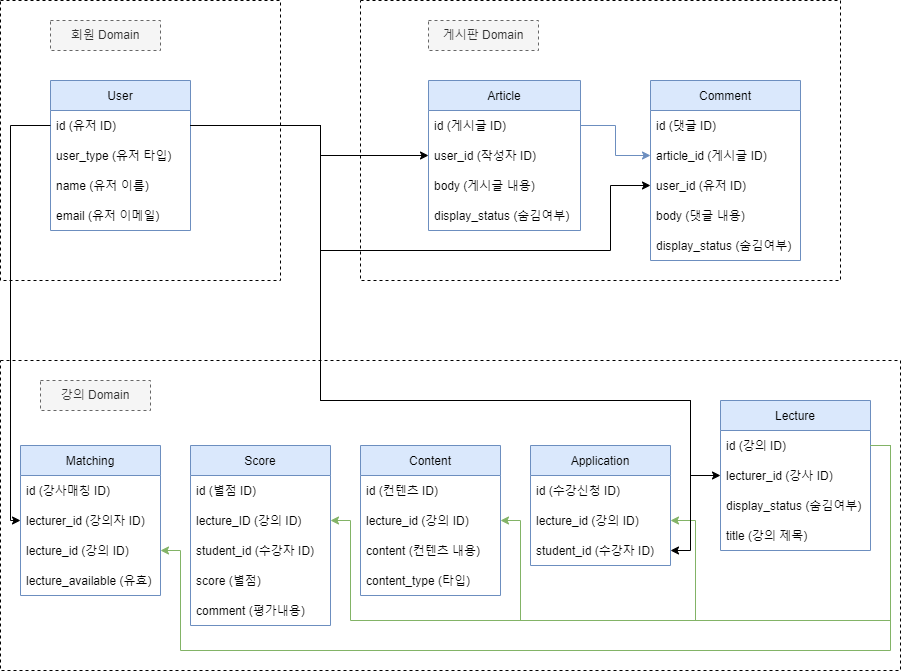

The diagram above was exported from draw.io. Its source (the exported page's mxGraphModel, read from the mxfile embedded in the PNG):
<mxGraphModel dx="1422" dy="804" grid="1" gridSize="10" guides="1" tooltips="1" connect="1" arrows="1" fold="1" page="1" pageScale="1" pageWidth="827" pageHeight="1169" math="0" shadow="0">
  <root>
    <mxCell id="0" />
    <mxCell id="1" parent="0" />
    <mxCell id="VkM5KpGEtEuaz9_OceLG-32" value="" style="rounded=0;whiteSpace=wrap;html=1;dashed=1;" parent="1" vertex="1">
      <mxGeometry x="440" y="80" width="480" height="280" as="geometry" />
    </mxCell>
    <mxCell id="VkM5KpGEtEuaz9_OceLG-28" value="" style="rounded=0;whiteSpace=wrap;html=1;dashed=1;" parent="1" vertex="1">
      <mxGeometry x="80" y="440" width="900" height="310" as="geometry" />
    </mxCell>
    <mxCell id="VkM5KpGEtEuaz9_OceLG-27" value="" style="rounded=0;whiteSpace=wrap;html=1;fillColor=default;dashed=1;" parent="1" vertex="1">
      <mxGeometry x="80" y="80" width="280" height="280" as="geometry" />
    </mxCell>
    <mxCell id="VkM5KpGEtEuaz9_OceLG-30" value="회원 Domain" style="text;html=1;strokeColor=#666666;fillColor=#f5f5f5;align=center;verticalAlign=middle;whiteSpace=wrap;rounded=0;dashed=1;fontColor=#333333;" parent="1" vertex="1">
      <mxGeometry x="130" y="100" width="110" height="30" as="geometry" />
    </mxCell>
    <mxCell id="VkM5KpGEtEuaz9_OceLG-31" value="강의 Domain" style="text;html=1;strokeColor=#666666;fillColor=#f5f5f5;align=center;verticalAlign=middle;whiteSpace=wrap;rounded=0;dashed=1;fontColor=#333333;" parent="1" vertex="1">
      <mxGeometry x="120" y="460" width="110" height="30" as="geometry" />
    </mxCell>
    <mxCell id="VkM5KpGEtEuaz9_OceLG-33" value="게시판 Domain" style="text;html=1;strokeColor=#666666;fillColor=#f5f5f5;align=center;verticalAlign=middle;whiteSpace=wrap;rounded=0;dashed=1;fontColor=#333333;" parent="1" vertex="1">
      <mxGeometry x="508" y="100" width="110" height="30" as="geometry" />
    </mxCell>
    <mxCell id="2lfc7GgJzCPVsnYvK6St-1" value="User" style="swimlane;fontStyle=0;childLayout=stackLayout;horizontal=1;startSize=30;horizontalStack=0;resizeParent=1;resizeParentMax=0;resizeLast=0;collapsible=1;marginBottom=0;fillColor=#dae8fc;strokeColor=#6c8ebf;" vertex="1" parent="1">
      <mxGeometry x="130" y="160" width="140" height="150" as="geometry" />
    </mxCell>
    <mxCell id="2lfc7GgJzCPVsnYvK6St-2" value="id (유저 ID)" style="text;strokeColor=none;fillColor=none;align=left;verticalAlign=middle;spacingLeft=4;spacingRight=4;overflow=hidden;points=[[0,0.5],[1,0.5]];portConstraint=eastwest;rotatable=0;" vertex="1" parent="2lfc7GgJzCPVsnYvK6St-1">
      <mxGeometry y="30" width="140" height="30" as="geometry" />
    </mxCell>
    <mxCell id="2lfc7GgJzCPVsnYvK6St-3" value="user_type (유저 타입)" style="text;strokeColor=none;fillColor=none;align=left;verticalAlign=middle;spacingLeft=4;spacingRight=4;overflow=hidden;points=[[0,0.5],[1,0.5]];portConstraint=eastwest;rotatable=0;" vertex="1" parent="2lfc7GgJzCPVsnYvK6St-1">
      <mxGeometry y="60" width="140" height="30" as="geometry" />
    </mxCell>
    <mxCell id="2lfc7GgJzCPVsnYvK6St-40" value="name (유저 이름)" style="text;strokeColor=none;fillColor=none;align=left;verticalAlign=middle;spacingLeft=4;spacingRight=4;overflow=hidden;points=[[0,0.5],[1,0.5]];portConstraint=eastwest;rotatable=0;" vertex="1" parent="2lfc7GgJzCPVsnYvK6St-1">
      <mxGeometry y="90" width="140" height="30" as="geometry" />
    </mxCell>
    <mxCell id="2lfc7GgJzCPVsnYvK6St-4" value="email (유저 이메일)" style="text;strokeColor=none;fillColor=none;align=left;verticalAlign=middle;spacingLeft=4;spacingRight=4;overflow=hidden;points=[[0,0.5],[1,0.5]];portConstraint=eastwest;rotatable=0;" vertex="1" parent="2lfc7GgJzCPVsnYvK6St-1">
      <mxGeometry y="120" width="140" height="30" as="geometry" />
    </mxCell>
    <mxCell id="2lfc7GgJzCPVsnYvK6St-5" value="Article" style="swimlane;fontStyle=0;childLayout=stackLayout;horizontal=1;startSize=30;horizontalStack=0;resizeParent=1;resizeParentMax=0;resizeLast=0;collapsible=1;marginBottom=0;direction=east;fillColor=#dae8fc;strokeColor=#6c8ebf;" vertex="1" parent="1">
      <mxGeometry x="508" y="160" width="152" height="150" as="geometry">
        <mxRectangle x="508" y="160" width="70" height="30" as="alternateBounds" />
      </mxGeometry>
    </mxCell>
    <mxCell id="2lfc7GgJzCPVsnYvK6St-6" value="id (게시글 ID)" style="text;strokeColor=none;fillColor=none;align=left;verticalAlign=middle;spacingLeft=4;spacingRight=4;overflow=hidden;points=[[0,0.5],[1,0.5]];portConstraint=eastwest;rotatable=0;" vertex="1" parent="2lfc7GgJzCPVsnYvK6St-5">
      <mxGeometry y="30" width="152" height="30" as="geometry" />
    </mxCell>
    <mxCell id="2lfc7GgJzCPVsnYvK6St-7" value="user_id (작성자 ID)" style="text;strokeColor=none;fillColor=none;align=left;verticalAlign=middle;spacingLeft=4;spacingRight=4;overflow=hidden;points=[[0,0.5],[1,0.5]];portConstraint=eastwest;rotatable=0;" vertex="1" parent="2lfc7GgJzCPVsnYvK6St-5">
      <mxGeometry y="60" width="152" height="30" as="geometry" />
    </mxCell>
    <mxCell id="2lfc7GgJzCPVsnYvK6St-17" value="body (게시글 내용)" style="text;strokeColor=none;fillColor=none;align=left;verticalAlign=middle;spacingLeft=4;spacingRight=4;overflow=hidden;points=[[0,0.5],[1,0.5]];portConstraint=eastwest;rotatable=0;" vertex="1" parent="2lfc7GgJzCPVsnYvK6St-5">
      <mxGeometry y="90" width="152" height="30" as="geometry" />
    </mxCell>
    <mxCell id="2lfc7GgJzCPVsnYvK6St-8" value="display_status (숨김여부)" style="text;strokeColor=none;fillColor=none;align=left;verticalAlign=middle;spacingLeft=4;spacingRight=4;overflow=hidden;points=[[0,0.5],[1,0.5]];portConstraint=eastwest;rotatable=0;" vertex="1" parent="2lfc7GgJzCPVsnYvK6St-5">
      <mxGeometry y="120" width="152" height="30" as="geometry" />
    </mxCell>
    <mxCell id="2lfc7GgJzCPVsnYvK6St-9" value="Comment" style="swimlane;fontStyle=0;childLayout=stackLayout;horizontal=1;startSize=30;horizontalStack=0;resizeParent=1;resizeParentMax=0;resizeLast=0;collapsible=1;marginBottom=0;fillColor=#dae8fc;strokeColor=#6c8ebf;" vertex="1" parent="1">
      <mxGeometry x="730" y="160" width="150" height="180" as="geometry" />
    </mxCell>
    <mxCell id="2lfc7GgJzCPVsnYvK6St-10" value="id (댓글 ID)" style="text;strokeColor=none;fillColor=none;align=left;verticalAlign=middle;spacingLeft=4;spacingRight=4;overflow=hidden;points=[[0,0.5],[1,0.5]];portConstraint=eastwest;rotatable=0;" vertex="1" parent="2lfc7GgJzCPVsnYvK6St-9">
      <mxGeometry y="30" width="150" height="30" as="geometry" />
    </mxCell>
    <mxCell id="2lfc7GgJzCPVsnYvK6St-11" value="article_id (게시글 ID)" style="text;strokeColor=none;fillColor=none;align=left;verticalAlign=middle;spacingLeft=4;spacingRight=4;overflow=hidden;points=[[0,0.5],[1,0.5]];portConstraint=eastwest;rotatable=0;" vertex="1" parent="2lfc7GgJzCPVsnYvK6St-9">
      <mxGeometry y="60" width="150" height="30" as="geometry" />
    </mxCell>
    <mxCell id="2lfc7GgJzCPVsnYvK6St-18" value="user_id (유저 ID)" style="text;strokeColor=none;fillColor=none;align=left;verticalAlign=middle;spacingLeft=4;spacingRight=4;overflow=hidden;points=[[0,0.5],[1,0.5]];portConstraint=eastwest;rotatable=0;" vertex="1" parent="2lfc7GgJzCPVsnYvK6St-9">
      <mxGeometry y="90" width="150" height="30" as="geometry" />
    </mxCell>
    <mxCell id="2lfc7GgJzCPVsnYvK6St-19" value="body (댓글 내용)" style="text;strokeColor=none;fillColor=none;align=left;verticalAlign=middle;spacingLeft=4;spacingRight=4;overflow=hidden;points=[[0,0.5],[1,0.5]];portConstraint=eastwest;rotatable=0;" vertex="1" parent="2lfc7GgJzCPVsnYvK6St-9">
      <mxGeometry y="120" width="150" height="30" as="geometry" />
    </mxCell>
    <mxCell id="2lfc7GgJzCPVsnYvK6St-12" value="display_status (숨김여부)" style="text;strokeColor=none;fillColor=none;align=left;verticalAlign=middle;spacingLeft=4;spacingRight=4;overflow=hidden;points=[[0,0.5],[1,0.5]];portConstraint=eastwest;rotatable=0;" vertex="1" parent="2lfc7GgJzCPVsnYvK6St-9">
      <mxGeometry y="150" width="150" height="30" as="geometry" />
    </mxCell>
    <mxCell id="2lfc7GgJzCPVsnYvK6St-13" style="edgeStyle=orthogonalEdgeStyle;rounded=0;orthogonalLoop=1;jettySize=auto;html=1;" edge="1" parent="1" source="2lfc7GgJzCPVsnYvK6St-2" target="2lfc7GgJzCPVsnYvK6St-7">
      <mxGeometry relative="1" as="geometry">
        <Array as="points">
          <mxPoint x="400" y="205" />
          <mxPoint x="400" y="235" />
        </Array>
      </mxGeometry>
    </mxCell>
    <mxCell id="2lfc7GgJzCPVsnYvK6St-14" style="edgeStyle=orthogonalEdgeStyle;rounded=0;orthogonalLoop=1;jettySize=auto;html=1;" edge="1" parent="1" source="2lfc7GgJzCPVsnYvK6St-2" target="2lfc7GgJzCPVsnYvK6St-18">
      <mxGeometry relative="1" as="geometry">
        <Array as="points">
          <mxPoint x="400" y="205" />
          <mxPoint x="400" y="330" />
          <mxPoint x="690" y="330" />
          <mxPoint x="690" y="265" />
        </Array>
      </mxGeometry>
    </mxCell>
    <mxCell id="2lfc7GgJzCPVsnYvK6St-15" style="edgeStyle=orthogonalEdgeStyle;rounded=0;orthogonalLoop=1;jettySize=auto;html=1;fillColor=#dae8fc;strokeColor=#6c8ebf;" edge="1" parent="1" source="2lfc7GgJzCPVsnYvK6St-6" target="2lfc7GgJzCPVsnYvK6St-11">
      <mxGeometry relative="1" as="geometry" />
    </mxCell>
    <mxCell id="2lfc7GgJzCPVsnYvK6St-20" value="Lecture" style="swimlane;fontStyle=0;childLayout=stackLayout;horizontal=1;startSize=30;horizontalStack=0;resizeParent=1;resizeParentMax=0;resizeLast=0;collapsible=1;marginBottom=0;fillColor=#dae8fc;strokeColor=#6c8ebf;" vertex="1" parent="1">
      <mxGeometry x="800" y="480" width="150" height="150" as="geometry" />
    </mxCell>
    <mxCell id="2lfc7GgJzCPVsnYvK6St-21" value="id (강의 ID)" style="text;strokeColor=none;fillColor=none;align=left;verticalAlign=middle;spacingLeft=4;spacingRight=4;overflow=hidden;points=[[0,0.5],[1,0.5]];portConstraint=eastwest;rotatable=0;" vertex="1" parent="2lfc7GgJzCPVsnYvK6St-20">
      <mxGeometry y="30" width="150" height="30" as="geometry" />
    </mxCell>
    <mxCell id="2lfc7GgJzCPVsnYvK6St-22" value="lecturer_id (강사 ID)" style="text;strokeColor=none;fillColor=none;align=left;verticalAlign=middle;spacingLeft=4;spacingRight=4;overflow=hidden;points=[[0,0.5],[1,0.5]];portConstraint=eastwest;rotatable=0;" vertex="1" parent="2lfc7GgJzCPVsnYvK6St-20">
      <mxGeometry y="60" width="150" height="30" as="geometry" />
    </mxCell>
    <mxCell id="2lfc7GgJzCPVsnYvK6St-24" value="display_status (숨김여부)" style="text;strokeColor=none;fillColor=none;align=left;verticalAlign=middle;spacingLeft=4;spacingRight=4;overflow=hidden;points=[[0,0.5],[1,0.5]];portConstraint=eastwest;rotatable=0;" vertex="1" parent="2lfc7GgJzCPVsnYvK6St-20">
      <mxGeometry y="90" width="150" height="30" as="geometry" />
    </mxCell>
    <mxCell id="2lfc7GgJzCPVsnYvK6St-48" value="title (강의 제목)" style="text;strokeColor=none;fillColor=none;align=left;verticalAlign=middle;spacingLeft=4;spacingRight=4;overflow=hidden;points=[[0,0.5],[1,0.5]];portConstraint=eastwest;rotatable=0;" vertex="1" parent="2lfc7GgJzCPVsnYvK6St-20">
      <mxGeometry y="120" width="150" height="30" as="geometry" />
    </mxCell>
    <mxCell id="2lfc7GgJzCPVsnYvK6St-25" value="Score" style="swimlane;fontStyle=0;childLayout=stackLayout;horizontal=1;startSize=30;horizontalStack=0;resizeParent=1;resizeParentMax=0;resizeLast=0;collapsible=1;marginBottom=0;fillColor=#dae8fc;strokeColor=#6c8ebf;" vertex="1" parent="1">
      <mxGeometry x="270" y="525" width="140" height="180" as="geometry" />
    </mxCell>
    <mxCell id="2lfc7GgJzCPVsnYvK6St-26" value="id (별점 ID)" style="text;strokeColor=none;fillColor=none;align=left;verticalAlign=middle;spacingLeft=4;spacingRight=4;overflow=hidden;points=[[0,0.5],[1,0.5]];portConstraint=eastwest;rotatable=0;" vertex="1" parent="2lfc7GgJzCPVsnYvK6St-25">
      <mxGeometry y="30" width="140" height="30" as="geometry" />
    </mxCell>
    <mxCell id="2lfc7GgJzCPVsnYvK6St-27" value="lecture_ID (강의 ID)" style="text;strokeColor=none;fillColor=none;align=left;verticalAlign=middle;spacingLeft=4;spacingRight=4;overflow=hidden;points=[[0,0.5],[1,0.5]];portConstraint=eastwest;rotatable=0;" vertex="1" parent="2lfc7GgJzCPVsnYvK6St-25">
      <mxGeometry y="60" width="140" height="30" as="geometry" />
    </mxCell>
    <mxCell id="2lfc7GgJzCPVsnYvK6St-57" value="student_id (수강자 ID)" style="text;strokeColor=none;fillColor=none;align=left;verticalAlign=middle;spacingLeft=4;spacingRight=4;overflow=hidden;points=[[0,0.5],[1,0.5]];portConstraint=eastwest;rotatable=0;" vertex="1" parent="2lfc7GgJzCPVsnYvK6St-25">
      <mxGeometry y="90" width="140" height="30" as="geometry" />
    </mxCell>
    <mxCell id="2lfc7GgJzCPVsnYvK6St-28" value="score (별점)" style="text;strokeColor=none;fillColor=none;align=left;verticalAlign=middle;spacingLeft=4;spacingRight=4;overflow=hidden;points=[[0,0.5],[1,0.5]];portConstraint=eastwest;rotatable=0;" vertex="1" parent="2lfc7GgJzCPVsnYvK6St-25">
      <mxGeometry y="120" width="140" height="30" as="geometry" />
    </mxCell>
    <mxCell id="2lfc7GgJzCPVsnYvK6St-29" value="comment (평가내용)" style="text;strokeColor=none;fillColor=none;align=left;verticalAlign=middle;spacingLeft=4;spacingRight=4;overflow=hidden;points=[[0,0.5],[1,0.5]];portConstraint=eastwest;rotatable=0;" vertex="1" parent="2lfc7GgJzCPVsnYvK6St-25">
      <mxGeometry y="150" width="140" height="30" as="geometry" />
    </mxCell>
    <mxCell id="2lfc7GgJzCPVsnYvK6St-30" value="Content" style="swimlane;fontStyle=0;childLayout=stackLayout;horizontal=1;startSize=30;horizontalStack=0;resizeParent=1;resizeParentMax=0;resizeLast=0;collapsible=1;marginBottom=0;fillColor=#dae8fc;strokeColor=#6c8ebf;" vertex="1" parent="1">
      <mxGeometry x="440" y="525" width="140" height="150" as="geometry" />
    </mxCell>
    <mxCell id="2lfc7GgJzCPVsnYvK6St-31" value="id (컨텐츠 ID)" style="text;strokeColor=none;fillColor=none;align=left;verticalAlign=middle;spacingLeft=4;spacingRight=4;overflow=hidden;points=[[0,0.5],[1,0.5]];portConstraint=eastwest;rotatable=0;" vertex="1" parent="2lfc7GgJzCPVsnYvK6St-30">
      <mxGeometry y="30" width="140" height="30" as="geometry" />
    </mxCell>
    <mxCell id="2lfc7GgJzCPVsnYvK6St-32" value="lecture_id (강의 ID)" style="text;strokeColor=none;fillColor=none;align=left;verticalAlign=middle;spacingLeft=4;spacingRight=4;overflow=hidden;points=[[0,0.5],[1,0.5]];portConstraint=eastwest;rotatable=0;" vertex="1" parent="2lfc7GgJzCPVsnYvK6St-30">
      <mxGeometry y="60" width="140" height="30" as="geometry" />
    </mxCell>
    <mxCell id="2lfc7GgJzCPVsnYvK6St-33" value="content (컨텐츠 내용)" style="text;strokeColor=none;fillColor=none;align=left;verticalAlign=middle;spacingLeft=4;spacingRight=4;overflow=hidden;points=[[0,0.5],[1,0.5]];portConstraint=eastwest;rotatable=0;" vertex="1" parent="2lfc7GgJzCPVsnYvK6St-30">
      <mxGeometry y="90" width="140" height="30" as="geometry" />
    </mxCell>
    <mxCell id="2lfc7GgJzCPVsnYvK6St-34" value="content_type (타입)" style="text;strokeColor=none;fillColor=none;align=left;verticalAlign=middle;spacingLeft=4;spacingRight=4;overflow=hidden;points=[[0,0.5],[1,0.5]];portConstraint=eastwest;rotatable=0;" vertex="1" parent="2lfc7GgJzCPVsnYvK6St-30">
      <mxGeometry y="120" width="140" height="30" as="geometry" />
    </mxCell>
    <mxCell id="2lfc7GgJzCPVsnYvK6St-35" value="Matching" style="swimlane;fontStyle=0;childLayout=stackLayout;horizontal=1;startSize=30;horizontalStack=0;resizeParent=1;resizeParentMax=0;resizeLast=0;collapsible=1;marginBottom=0;fillColor=#dae8fc;strokeColor=#6c8ebf;" vertex="1" parent="1">
      <mxGeometry x="100" y="525" width="140" height="150" as="geometry">
        <mxRectangle x="660" y="525" width="70" height="30" as="alternateBounds" />
      </mxGeometry>
    </mxCell>
    <mxCell id="2lfc7GgJzCPVsnYvK6St-36" value="id (강사매칭 ID)" style="text;strokeColor=none;fillColor=none;align=left;verticalAlign=middle;spacingLeft=4;spacingRight=4;overflow=hidden;points=[[0,0.5],[1,0.5]];portConstraint=eastwest;rotatable=0;" vertex="1" parent="2lfc7GgJzCPVsnYvK6St-35">
      <mxGeometry y="30" width="140" height="30" as="geometry" />
    </mxCell>
    <mxCell id="2lfc7GgJzCPVsnYvK6St-37" value="lecturer_id (강의자 ID)" style="text;strokeColor=none;fillColor=none;align=left;verticalAlign=middle;spacingLeft=4;spacingRight=4;overflow=hidden;points=[[0,0.5],[1,0.5]];portConstraint=eastwest;rotatable=0;" vertex="1" parent="2lfc7GgJzCPVsnYvK6St-35">
      <mxGeometry y="60" width="140" height="30" as="geometry" />
    </mxCell>
    <mxCell id="2lfc7GgJzCPVsnYvK6St-38" value="lecture_id (강의 ID)" style="text;strokeColor=none;fillColor=none;align=left;verticalAlign=middle;spacingLeft=4;spacingRight=4;overflow=hidden;points=[[0,0.5],[1,0.5]];portConstraint=eastwest;rotatable=0;" vertex="1" parent="2lfc7GgJzCPVsnYvK6St-35">
      <mxGeometry y="90" width="140" height="30" as="geometry" />
    </mxCell>
    <mxCell id="2lfc7GgJzCPVsnYvK6St-39" value="lecture_available (유효)" style="text;strokeColor=none;fillColor=none;align=left;verticalAlign=middle;spacingLeft=4;spacingRight=4;overflow=hidden;points=[[0,0.5],[1,0.5]];portConstraint=eastwest;rotatable=0;" vertex="1" parent="2lfc7GgJzCPVsnYvK6St-35">
      <mxGeometry y="120" width="140" height="30" as="geometry" />
    </mxCell>
    <mxCell id="2lfc7GgJzCPVsnYvK6St-42" style="edgeStyle=orthogonalEdgeStyle;rounded=0;orthogonalLoop=1;jettySize=auto;html=1;entryX=0;entryY=0.5;entryDx=0;entryDy=0;" edge="1" parent="1" source="2lfc7GgJzCPVsnYvK6St-2" target="2lfc7GgJzCPVsnYvK6St-22">
      <mxGeometry relative="1" as="geometry">
        <Array as="points">
          <mxPoint x="400" y="205" />
          <mxPoint x="400" y="480" />
          <mxPoint x="770" y="480" />
          <mxPoint x="770" y="555" />
        </Array>
      </mxGeometry>
    </mxCell>
    <mxCell id="2lfc7GgJzCPVsnYvK6St-43" value="Application" style="swimlane;fontStyle=0;childLayout=stackLayout;horizontal=1;startSize=30;horizontalStack=0;resizeParent=1;resizeParentMax=0;resizeLast=0;collapsible=1;marginBottom=0;fillColor=#dae8fc;strokeColor=#6c8ebf;" vertex="1" parent="1">
      <mxGeometry x="610" y="525" width="140" height="120" as="geometry" />
    </mxCell>
    <mxCell id="2lfc7GgJzCPVsnYvK6St-44" value="id (수강신청 ID)" style="text;strokeColor=none;fillColor=none;align=left;verticalAlign=middle;spacingLeft=4;spacingRight=4;overflow=hidden;points=[[0,0.5],[1,0.5]];portConstraint=eastwest;rotatable=0;" vertex="1" parent="2lfc7GgJzCPVsnYvK6St-43">
      <mxGeometry y="30" width="140" height="30" as="geometry" />
    </mxCell>
    <mxCell id="2lfc7GgJzCPVsnYvK6St-45" value="lecture_id (강의 ID)" style="text;strokeColor=none;fillColor=none;align=left;verticalAlign=middle;spacingLeft=4;spacingRight=4;overflow=hidden;points=[[0,0.5],[1,0.5]];portConstraint=eastwest;rotatable=0;" vertex="1" parent="2lfc7GgJzCPVsnYvK6St-43">
      <mxGeometry y="60" width="140" height="30" as="geometry" />
    </mxCell>
    <mxCell id="2lfc7GgJzCPVsnYvK6St-46" value="student_id (수강자 ID)" style="text;strokeColor=none;fillColor=none;align=left;verticalAlign=middle;spacingLeft=4;spacingRight=4;overflow=hidden;points=[[0,0.5],[1,0.5]];portConstraint=eastwest;rotatable=0;" vertex="1" parent="2lfc7GgJzCPVsnYvK6St-43">
      <mxGeometry y="90" width="140" height="30" as="geometry" />
    </mxCell>
    <mxCell id="2lfc7GgJzCPVsnYvK6St-50" style="edgeStyle=orthogonalEdgeStyle;rounded=0;orthogonalLoop=1;jettySize=auto;html=1;fillColor=#d5e8d4;strokeColor=#82b366;" edge="1" parent="1" source="2lfc7GgJzCPVsnYvK6St-21">
      <mxGeometry relative="1" as="geometry">
        <mxPoint x="240" y="630" as="targetPoint" />
        <Array as="points">
          <mxPoint x="970" y="525" />
          <mxPoint x="970" y="730" />
          <mxPoint x="260" y="730" />
          <mxPoint x="260" y="630" />
        </Array>
      </mxGeometry>
    </mxCell>
    <mxCell id="2lfc7GgJzCPVsnYvK6St-51" style="edgeStyle=orthogonalEdgeStyle;rounded=0;orthogonalLoop=1;jettySize=auto;html=1;fillColor=#d5e8d4;strokeColor=#82b366;" edge="1" parent="1" source="2lfc7GgJzCPVsnYvK6St-21" target="2lfc7GgJzCPVsnYvK6St-27">
      <mxGeometry relative="1" as="geometry">
        <Array as="points">
          <mxPoint x="970" y="525" />
          <mxPoint x="970" y="700" />
          <mxPoint x="430" y="700" />
          <mxPoint x="430" y="600" />
        </Array>
      </mxGeometry>
    </mxCell>
    <mxCell id="2lfc7GgJzCPVsnYvK6St-52" style="edgeStyle=orthogonalEdgeStyle;rounded=0;orthogonalLoop=1;jettySize=auto;html=1;entryX=1;entryY=0.5;entryDx=0;entryDy=0;fillColor=#d5e8d4;strokeColor=#82b366;" edge="1" parent="1" source="2lfc7GgJzCPVsnYvK6St-21" target="2lfc7GgJzCPVsnYvK6St-32">
      <mxGeometry relative="1" as="geometry">
        <Array as="points">
          <mxPoint x="970" y="525" />
          <mxPoint x="970" y="700" />
          <mxPoint x="600" y="700" />
          <mxPoint x="600" y="600" />
        </Array>
      </mxGeometry>
    </mxCell>
    <mxCell id="2lfc7GgJzCPVsnYvK6St-53" style="edgeStyle=orthogonalEdgeStyle;rounded=0;orthogonalLoop=1;jettySize=auto;html=1;entryX=1;entryY=0.5;entryDx=0;entryDy=0;fillColor=#d5e8d4;strokeColor=#82b366;" edge="1" parent="1" source="2lfc7GgJzCPVsnYvK6St-21" target="2lfc7GgJzCPVsnYvK6St-45">
      <mxGeometry relative="1" as="geometry">
        <Array as="points">
          <mxPoint x="970" y="525" />
          <mxPoint x="970" y="700" />
          <mxPoint x="775" y="700" />
          <mxPoint x="775" y="600" />
        </Array>
      </mxGeometry>
    </mxCell>
    <mxCell id="2lfc7GgJzCPVsnYvK6St-55" style="edgeStyle=orthogonalEdgeStyle;rounded=0;orthogonalLoop=1;jettySize=auto;html=1;entryX=0;entryY=0.5;entryDx=0;entryDy=0;" edge="1" parent="1" source="2lfc7GgJzCPVsnYvK6St-2" target="2lfc7GgJzCPVsnYvK6St-37">
      <mxGeometry relative="1" as="geometry">
        <Array as="points">
          <mxPoint x="90" y="205" />
          <mxPoint x="90" y="600" />
        </Array>
      </mxGeometry>
    </mxCell>
    <mxCell id="2lfc7GgJzCPVsnYvK6St-56" style="edgeStyle=orthogonalEdgeStyle;rounded=0;orthogonalLoop=1;jettySize=auto;html=1;entryX=1;entryY=0.5;entryDx=0;entryDy=0;" edge="1" parent="1" source="2lfc7GgJzCPVsnYvK6St-2" target="2lfc7GgJzCPVsnYvK6St-46">
      <mxGeometry relative="1" as="geometry">
        <Array as="points">
          <mxPoint x="400" y="205" />
          <mxPoint x="400" y="480" />
          <mxPoint x="770" y="480" />
          <mxPoint x="770" y="630" />
        </Array>
      </mxGeometry>
    </mxCell>
  </root>
</mxGraphModel>